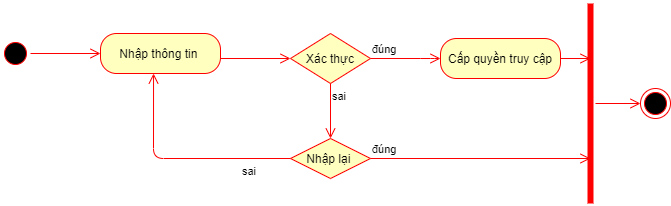

The diagram above was exported from draw.io. Its source (the exported page's mxGraphModel, read from the mxfile embedded in the PNG):
<mxGraphModel dx="868" dy="450" grid="1" gridSize="10" guides="1" tooltips="1" connect="1" arrows="1" fold="1" page="1" pageScale="1" pageWidth="850" pageHeight="1100" math="0" shadow="0">
  <root>
    <mxCell id="0" />
    <mxCell id="1" parent="0" />
    <mxCell id="fRMomMWazVcaE_cCNZAa-1" value="" style="ellipse;html=1;shape=startState;fillColor=#000000;strokeColor=#ff0000;" parent="1" vertex="1">
      <mxGeometry x="90" y="260" width="30" height="30" as="geometry" />
    </mxCell>
    <mxCell id="fRMomMWazVcaE_cCNZAa-2" value="" style="edgeStyle=orthogonalEdgeStyle;html=1;verticalAlign=bottom;endArrow=open;endSize=8;strokeColor=#ff0000;" parent="1" source="fRMomMWazVcaE_cCNZAa-1" edge="1">
      <mxGeometry relative="1" as="geometry">
        <mxPoint x="190" y="275" as="targetPoint" />
      </mxGeometry>
    </mxCell>
    <mxCell id="fRMomMWazVcaE_cCNZAa-3" value="Nhập thông tin&amp;nbsp;" style="rounded=1;whiteSpace=wrap;html=1;arcSize=40;fontColor=#000000;fillColor=#ffffc0;strokeColor=#ff0000;" parent="1" vertex="1">
      <mxGeometry x="190" y="255" width="120" height="40" as="geometry" />
    </mxCell>
    <mxCell id="fRMomMWazVcaE_cCNZAa-4" value="" style="edgeStyle=orthogonalEdgeStyle;html=1;verticalAlign=bottom;endArrow=open;endSize=8;strokeColor=#ff0000;" parent="1" source="fRMomMWazVcaE_cCNZAa-3" edge="1">
      <mxGeometry relative="1" as="geometry">
        <mxPoint x="380" y="280" as="targetPoint" />
        <Array as="points">
          <mxPoint x="250" y="270" />
        </Array>
      </mxGeometry>
    </mxCell>
    <mxCell id="fRMomMWazVcaE_cCNZAa-5" value="Xác thực" style="rhombus;whiteSpace=wrap;html=1;fillColor=#ffffc0;strokeColor=#ff0000;" parent="1" vertex="1">
      <mxGeometry x="380" y="255" width="80" height="50" as="geometry" />
    </mxCell>
    <mxCell id="fRMomMWazVcaE_cCNZAa-6" value="đúng" style="edgeStyle=orthogonalEdgeStyle;html=1;align=left;verticalAlign=bottom;endArrow=open;endSize=8;strokeColor=#ff0000;" parent="1" source="fRMomMWazVcaE_cCNZAa-5" edge="1">
      <mxGeometry x="-1" relative="1" as="geometry">
        <mxPoint x="530" y="280" as="targetPoint" />
        <Array as="points">
          <mxPoint x="520" y="280" />
          <mxPoint x="520" y="280" />
        </Array>
      </mxGeometry>
    </mxCell>
    <mxCell id="fRMomMWazVcaE_cCNZAa-7" value="sai" style="edgeStyle=orthogonalEdgeStyle;html=1;align=left;verticalAlign=top;endArrow=open;endSize=8;strokeColor=#ff0000;" parent="1" source="fRMomMWazVcaE_cCNZAa-5" edge="1">
      <mxGeometry x="-1" relative="1" as="geometry">
        <mxPoint x="420" y="360" as="targetPoint" />
      </mxGeometry>
    </mxCell>
    <mxCell id="fRMomMWazVcaE_cCNZAa-8" value="Nhập lại&amp;nbsp;" style="rhombus;whiteSpace=wrap;html=1;fillColor=#ffffc0;strokeColor=#ff0000;" parent="1" vertex="1">
      <mxGeometry x="380" y="360" width="80" height="40" as="geometry" />
    </mxCell>
    <mxCell id="fRMomMWazVcaE_cCNZAa-9" value="đúng" style="edgeStyle=orthogonalEdgeStyle;html=1;align=left;verticalAlign=bottom;endArrow=open;endSize=8;strokeColor=#ff0000;" parent="1" source="fRMomMWazVcaE_cCNZAa-8" edge="1">
      <mxGeometry x="-1" relative="1" as="geometry">
        <mxPoint x="680" y="380" as="targetPoint" />
      </mxGeometry>
    </mxCell>
    <mxCell id="fRMomMWazVcaE_cCNZAa-10" value="sai" style="edgeStyle=orthogonalEdgeStyle;html=1;align=left;verticalAlign=top;endArrow=open;endSize=8;strokeColor=#ff0000;entryX=0.442;entryY=1;entryDx=0;entryDy=0;entryPerimeter=0;" parent="1" source="fRMomMWazVcaE_cCNZAa-8" target="fRMomMWazVcaE_cCNZAa-3" edge="1">
      <mxGeometry x="-0.5495" relative="1" as="geometry">
        <mxPoint x="420" y="460" as="targetPoint" />
        <mxPoint as="offset" />
      </mxGeometry>
    </mxCell>
    <mxCell id="D2sPl6pVjnK7UBNb-Mfw-1" value="Cấp quyền truy cập" style="rounded=1;whiteSpace=wrap;html=1;arcSize=40;fontColor=#000000;fillColor=#ffffc0;strokeColor=#ff0000;" parent="1" vertex="1">
      <mxGeometry x="530" y="260" width="120" height="40" as="geometry" />
    </mxCell>
    <mxCell id="D2sPl6pVjnK7UBNb-Mfw-2" value="" style="edgeStyle=orthogonalEdgeStyle;html=1;verticalAlign=bottom;endArrow=open;endSize=8;strokeColor=#ff0000;" parent="1" source="D2sPl6pVjnK7UBNb-Mfw-1" edge="1">
      <mxGeometry relative="1" as="geometry">
        <mxPoint x="680" y="280" as="targetPoint" />
      </mxGeometry>
    </mxCell>
    <mxCell id="D2sPl6pVjnK7UBNb-Mfw-3" value="" style="shape=line;html=1;strokeWidth=6;strokeColor=#ff0000;rotation=-90;" parent="1" vertex="1">
      <mxGeometry x="580" y="320" width="200" height="10" as="geometry" />
    </mxCell>
    <mxCell id="D2sPl6pVjnK7UBNb-Mfw-4" value="" style="edgeStyle=orthogonalEdgeStyle;html=1;verticalAlign=bottom;endArrow=open;endSize=8;strokeColor=#ff0000;" parent="1" source="D2sPl6pVjnK7UBNb-Mfw-3" edge="1">
      <mxGeometry relative="1" as="geometry">
        <mxPoint x="730" y="325" as="targetPoint" />
      </mxGeometry>
    </mxCell>
    <mxCell id="D2sPl6pVjnK7UBNb-Mfw-5" value="" style="ellipse;html=1;shape=endState;fillColor=#000000;strokeColor=#ff0000;" parent="1" vertex="1">
      <mxGeometry x="730" y="310" width="30" height="30" as="geometry" />
    </mxCell>
  </root>
</mxGraphModel>